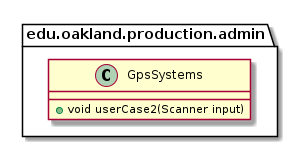

The diagram above was rendered by PlantUML. Its source (embedded in the PNG):
@startuml GpsSystem_DirectDependencies


package edu.oakland.production.admin {
    class GpsSystems {
        + void userCase2(Scanner input)
    }
}






@enduml